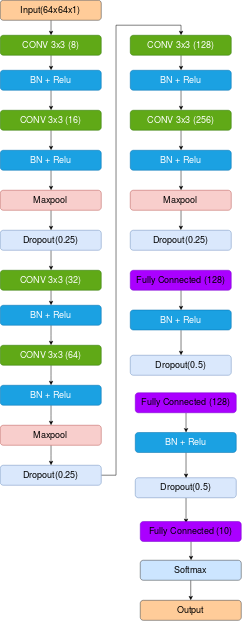

The diagram above was exported from draw.io. Its source (the exported page's mxGraphModel, read from the mxfile embedded in the PNG):
<mxGraphModel dx="1474" dy="1939" grid="1" gridSize="10" guides="1" tooltips="1" connect="1" arrows="1" fold="1" page="1" pageScale="1" pageWidth="850" pageHeight="1100" math="0" shadow="0">
  <root>
    <mxCell id="0" />
    <mxCell id="1" parent="0" />
    <mxCell id="1qt3eAWO9z5teS6Xjl4Z-23" style="edgeStyle=orthogonalEdgeStyle;rounded=0;orthogonalLoop=1;jettySize=auto;html=1;entryX=0.5;entryY=0;entryDx=0;entryDy=0;fontSize=18;fontColor=#000000;" edge="1" parent="1" source="1qt3eAWO9z5teS6Xjl4Z-2" target="1qt3eAWO9z5teS6Xjl4Z-3">
      <mxGeometry relative="1" as="geometry" />
    </mxCell>
    <mxCell id="1qt3eAWO9z5teS6Xjl4Z-2" value="CONV 3x3 (8)" style="rounded=1;whiteSpace=wrap;html=1;fillColor=#60a917;strokeColor=#2D7600;glass=0;comic=0;shadow=0;fontColor=#ffffff;fontSize=18;" vertex="1" parent="1">
      <mxGeometry x="120" y="10" width="202" height="40" as="geometry" />
    </mxCell>
    <mxCell id="1qt3eAWO9z5teS6Xjl4Z-28" style="edgeStyle=orthogonalEdgeStyle;rounded=0;orthogonalLoop=1;jettySize=auto;html=1;entryX=0.5;entryY=0;entryDx=0;entryDy=0;fontSize=18;fontColor=#000000;" edge="1" parent="1" source="1qt3eAWO9z5teS6Xjl4Z-3" target="1qt3eAWO9z5teS6Xjl4Z-26">
      <mxGeometry relative="1" as="geometry" />
    </mxCell>
    <mxCell id="1qt3eAWO9z5teS6Xjl4Z-3" value="BN + Relu" style="rounded=1;whiteSpace=wrap;html=1;fillColor=#1ba1e2;strokeColor=#006EAF;glass=0;comic=0;shadow=0;fontColor=#ffffff;fontSize=18;" vertex="1" parent="1">
      <mxGeometry x="120" y="80" width="202" height="40" as="geometry" />
    </mxCell>
    <mxCell id="1qt3eAWO9z5teS6Xjl4Z-43" style="edgeStyle=orthogonalEdgeStyle;rounded=0;orthogonalLoop=1;jettySize=auto;html=1;entryX=0.5;entryY=0;entryDx=0;entryDy=0;fontSize=18;fontColor=#000000;" edge="1" parent="1" source="1qt3eAWO9z5teS6Xjl4Z-16" target="1qt3eAWO9z5teS6Xjl4Z-33">
      <mxGeometry relative="1" as="geometry" />
    </mxCell>
    <mxCell id="1qt3eAWO9z5teS6Xjl4Z-16" value="Dropout(0.25)" style="rounded=1;whiteSpace=wrap;html=1;fillColor=#dae8fc;strokeColor=#6c8ebf;glass=0;comic=0;shadow=0;fontSize=18;" vertex="1" parent="1">
      <mxGeometry x="120" y="400" width="202" height="40" as="geometry" />
    </mxCell>
    <mxCell id="1qt3eAWO9z5teS6Xjl4Z-31" style="edgeStyle=orthogonalEdgeStyle;rounded=0;orthogonalLoop=1;jettySize=auto;html=1;entryX=0.5;entryY=0;entryDx=0;entryDy=0;fontSize=18;fontColor=#000000;" edge="1" parent="1" source="1qt3eAWO9z5teS6Xjl4Z-21" target="1qt3eAWO9z5teS6Xjl4Z-16">
      <mxGeometry relative="1" as="geometry" />
    </mxCell>
    <mxCell id="1qt3eAWO9z5teS6Xjl4Z-21" value="Maxpool" style="rounded=1;whiteSpace=wrap;html=1;fillColor=#f8cecc;strokeColor=#b85450;glass=0;comic=0;shadow=0;fontSize=18;" vertex="1" parent="1">
      <mxGeometry x="120" y="320" width="202" height="40" as="geometry" />
    </mxCell>
    <mxCell id="1qt3eAWO9z5teS6Xjl4Z-25" style="edgeStyle=orthogonalEdgeStyle;rounded=0;orthogonalLoop=1;jettySize=auto;html=1;entryX=0.5;entryY=0;entryDx=0;entryDy=0;fontSize=18;fontColor=#000000;" edge="1" source="1qt3eAWO9z5teS6Xjl4Z-26" target="1qt3eAWO9z5teS6Xjl4Z-27" parent="1">
      <mxGeometry relative="1" as="geometry" />
    </mxCell>
    <mxCell id="1qt3eAWO9z5teS6Xjl4Z-26" value="CONV 3x3 (16)" style="rounded=1;whiteSpace=wrap;html=1;fillColor=#60a917;strokeColor=#2D7600;glass=0;comic=0;shadow=0;fontColor=#ffffff;fontSize=18;" vertex="1" parent="1">
      <mxGeometry x="120" y="160" width="202" height="40" as="geometry" />
    </mxCell>
    <mxCell id="1qt3eAWO9z5teS6Xjl4Z-29" style="edgeStyle=orthogonalEdgeStyle;rounded=0;orthogonalLoop=1;jettySize=auto;html=1;entryX=0.5;entryY=0;entryDx=0;entryDy=0;fontSize=18;fontColor=#000000;" edge="1" parent="1" source="1qt3eAWO9z5teS6Xjl4Z-27" target="1qt3eAWO9z5teS6Xjl4Z-21">
      <mxGeometry relative="1" as="geometry" />
    </mxCell>
    <mxCell id="1qt3eAWO9z5teS6Xjl4Z-27" value="BN + Relu" style="rounded=1;whiteSpace=wrap;html=1;fillColor=#1ba1e2;strokeColor=#006EAF;glass=0;comic=0;shadow=0;fontColor=#ffffff;fontSize=18;" vertex="1" parent="1">
      <mxGeometry x="120" y="240" width="202" height="40" as="geometry" />
    </mxCell>
    <mxCell id="1qt3eAWO9z5teS6Xjl4Z-32" style="edgeStyle=orthogonalEdgeStyle;rounded=0;orthogonalLoop=1;jettySize=auto;html=1;entryX=0.5;entryY=0;entryDx=0;entryDy=0;fontSize=18;fontColor=#000000;" edge="1" source="1qt3eAWO9z5teS6Xjl4Z-33" target="1qt3eAWO9z5teS6Xjl4Z-35" parent="1">
      <mxGeometry relative="1" as="geometry" />
    </mxCell>
    <mxCell id="1qt3eAWO9z5teS6Xjl4Z-33" value="CONV 3x3 (32)" style="rounded=1;whiteSpace=wrap;html=1;fillColor=#60a917;strokeColor=#2D7600;glass=0;comic=0;shadow=0;fontColor=#ffffff;fontSize=18;" vertex="1" parent="1">
      <mxGeometry x="120" y="480" width="202" height="40" as="geometry" />
    </mxCell>
    <mxCell id="1qt3eAWO9z5teS6Xjl4Z-34" style="edgeStyle=orthogonalEdgeStyle;rounded=0;orthogonalLoop=1;jettySize=auto;html=1;entryX=0.5;entryY=0;entryDx=0;entryDy=0;fontSize=18;fontColor=#000000;" edge="1" source="1qt3eAWO9z5teS6Xjl4Z-35" target="1qt3eAWO9z5teS6Xjl4Z-40" parent="1">
      <mxGeometry relative="1" as="geometry" />
    </mxCell>
    <mxCell id="1qt3eAWO9z5teS6Xjl4Z-35" value="BN + Relu" style="rounded=1;whiteSpace=wrap;html=1;fillColor=#1ba1e2;strokeColor=#006EAF;glass=0;comic=0;shadow=0;fontColor=#ffffff;fontSize=18;" vertex="1" parent="1">
      <mxGeometry x="120" y="550" width="202" height="40" as="geometry" />
    </mxCell>
    <mxCell id="1qt3eAWO9z5teS6Xjl4Z-64" style="edgeStyle=orthogonalEdgeStyle;rounded=0;orthogonalLoop=1;jettySize=auto;html=1;entryX=0.5;entryY=0;entryDx=0;entryDy=0;fontSize=18;fontColor=#000000;" edge="1" parent="1" source="1qt3eAWO9z5teS6Xjl4Z-36" target="1qt3eAWO9z5teS6Xjl4Z-54">
      <mxGeometry relative="1" as="geometry" />
    </mxCell>
    <mxCell id="1qt3eAWO9z5teS6Xjl4Z-36" value="Dropout(0.25)" style="rounded=1;whiteSpace=wrap;html=1;fillColor=#dae8fc;strokeColor=#6c8ebf;glass=0;comic=0;shadow=0;fontSize=18;" vertex="1" parent="1">
      <mxGeometry x="120" y="870" width="202" height="40" as="geometry" />
    </mxCell>
    <mxCell id="1qt3eAWO9z5teS6Xjl4Z-37" style="edgeStyle=orthogonalEdgeStyle;rounded=0;orthogonalLoop=1;jettySize=auto;html=1;entryX=0.5;entryY=0;entryDx=0;entryDy=0;fontSize=18;fontColor=#000000;" edge="1" source="1qt3eAWO9z5teS6Xjl4Z-38" target="1qt3eAWO9z5teS6Xjl4Z-36" parent="1">
      <mxGeometry relative="1" as="geometry" />
    </mxCell>
    <mxCell id="1qt3eAWO9z5teS6Xjl4Z-38" value="Maxpool" style="rounded=1;whiteSpace=wrap;html=1;fillColor=#f8cecc;strokeColor=#b85450;glass=0;comic=0;shadow=0;fontSize=18;" vertex="1" parent="1">
      <mxGeometry x="120" y="790" width="202" height="40" as="geometry" />
    </mxCell>
    <mxCell id="1qt3eAWO9z5teS6Xjl4Z-39" style="edgeStyle=orthogonalEdgeStyle;rounded=0;orthogonalLoop=1;jettySize=auto;html=1;entryX=0.5;entryY=0;entryDx=0;entryDy=0;fontSize=18;fontColor=#000000;" edge="1" source="1qt3eAWO9z5teS6Xjl4Z-40" target="1qt3eAWO9z5teS6Xjl4Z-42" parent="1">
      <mxGeometry relative="1" as="geometry" />
    </mxCell>
    <mxCell id="1qt3eAWO9z5teS6Xjl4Z-40" value="CONV 3x3 (64)" style="rounded=1;whiteSpace=wrap;html=1;fillColor=#60a917;strokeColor=#2D7600;glass=0;comic=0;shadow=0;fontColor=#ffffff;fontSize=18;" vertex="1" parent="1">
      <mxGeometry x="120" y="630" width="202" height="40" as="geometry" />
    </mxCell>
    <mxCell id="1qt3eAWO9z5teS6Xjl4Z-41" style="edgeStyle=orthogonalEdgeStyle;rounded=0;orthogonalLoop=1;jettySize=auto;html=1;entryX=0.5;entryY=0;entryDx=0;entryDy=0;fontSize=18;fontColor=#000000;" edge="1" source="1qt3eAWO9z5teS6Xjl4Z-42" target="1qt3eAWO9z5teS6Xjl4Z-38" parent="1">
      <mxGeometry relative="1" as="geometry" />
    </mxCell>
    <mxCell id="1qt3eAWO9z5teS6Xjl4Z-42" value="BN + Relu" style="rounded=1;whiteSpace=wrap;html=1;fillColor=#1ba1e2;strokeColor=#006EAF;glass=0;comic=0;shadow=0;fontColor=#ffffff;fontSize=18;" vertex="1" parent="1">
      <mxGeometry x="120" y="710" width="202" height="40" as="geometry" />
    </mxCell>
    <mxCell id="1qt3eAWO9z5teS6Xjl4Z-53" style="edgeStyle=orthogonalEdgeStyle;rounded=0;orthogonalLoop=1;jettySize=auto;html=1;entryX=0.5;entryY=0;entryDx=0;entryDy=0;fontSize=18;fontColor=#000000;" edge="1" parent="1" source="1qt3eAWO9z5teS6Xjl4Z-54" target="1qt3eAWO9z5teS6Xjl4Z-56">
      <mxGeometry relative="1" as="geometry" />
    </mxCell>
    <mxCell id="1qt3eAWO9z5teS6Xjl4Z-54" value="CONV 3x3 (128)" style="rounded=1;whiteSpace=wrap;html=1;fillColor=#60a917;strokeColor=#2D7600;glass=0;comic=0;shadow=0;fontColor=#ffffff;fontSize=18;" vertex="1" parent="1">
      <mxGeometry x="380" y="10" width="202" height="40" as="geometry" />
    </mxCell>
    <mxCell id="1qt3eAWO9z5teS6Xjl4Z-55" style="edgeStyle=orthogonalEdgeStyle;rounded=0;orthogonalLoop=1;jettySize=auto;html=1;entryX=0.5;entryY=0;entryDx=0;entryDy=0;fontSize=18;fontColor=#000000;" edge="1" parent="1" source="1qt3eAWO9z5teS6Xjl4Z-56" target="1qt3eAWO9z5teS6Xjl4Z-59">
      <mxGeometry relative="1" as="geometry" />
    </mxCell>
    <mxCell id="1qt3eAWO9z5teS6Xjl4Z-56" value="BN + Relu" style="rounded=1;whiteSpace=wrap;html=1;fillColor=#1ba1e2;strokeColor=#006EAF;glass=0;comic=0;shadow=0;fontColor=#ffffff;fontSize=18;" vertex="1" parent="1">
      <mxGeometry x="380" y="80" width="202" height="40" as="geometry" />
    </mxCell>
    <mxCell id="1qt3eAWO9z5teS6Xjl4Z-83" style="edgeStyle=orthogonalEdgeStyle;rounded=0;orthogonalLoop=1;jettySize=auto;html=1;entryX=0.5;entryY=0;entryDx=0;entryDy=0;fontSize=18;fontColor=#000000;" edge="1" parent="1" source="1qt3eAWO9z5teS6Xjl4Z-57">
      <mxGeometry relative="1" as="geometry">
        <mxPoint x="481.14285714285734" y="399.5714285714289" as="targetPoint" />
      </mxGeometry>
    </mxCell>
    <mxCell id="1qt3eAWO9z5teS6Xjl4Z-57" value="Maxpool" style="rounded=1;whiteSpace=wrap;html=1;fillColor=#f8cecc;strokeColor=#b85450;glass=0;comic=0;shadow=0;fontSize=18;" vertex="1" parent="1">
      <mxGeometry x="380" y="320" width="202" height="40" as="geometry" />
    </mxCell>
    <mxCell id="1qt3eAWO9z5teS6Xjl4Z-58" style="edgeStyle=orthogonalEdgeStyle;rounded=0;orthogonalLoop=1;jettySize=auto;html=1;entryX=0.5;entryY=0;entryDx=0;entryDy=0;fontSize=18;fontColor=#000000;" edge="1" parent="1" source="1qt3eAWO9z5teS6Xjl4Z-59" target="1qt3eAWO9z5teS6Xjl4Z-61">
      <mxGeometry relative="1" as="geometry" />
    </mxCell>
    <mxCell id="1qt3eAWO9z5teS6Xjl4Z-59" value="CONV 3x3 (256)" style="rounded=1;whiteSpace=wrap;html=1;fillColor=#60a917;strokeColor=#2D7600;glass=0;comic=0;shadow=0;fontColor=#ffffff;fontSize=18;" vertex="1" parent="1">
      <mxGeometry x="380" y="160" width="202" height="40" as="geometry" />
    </mxCell>
    <mxCell id="1qt3eAWO9z5teS6Xjl4Z-60" style="edgeStyle=orthogonalEdgeStyle;rounded=0;orthogonalLoop=1;jettySize=auto;html=1;entryX=0.5;entryY=0;entryDx=0;entryDy=0;fontSize=18;fontColor=#000000;" edge="1" parent="1" source="1qt3eAWO9z5teS6Xjl4Z-61" target="1qt3eAWO9z5teS6Xjl4Z-57">
      <mxGeometry relative="1" as="geometry" />
    </mxCell>
    <mxCell id="1qt3eAWO9z5teS6Xjl4Z-61" value="BN + Relu" style="rounded=1;whiteSpace=wrap;html=1;fillColor=#1ba1e2;strokeColor=#006EAF;glass=0;comic=0;shadow=0;fontColor=#ffffff;fontSize=18;" vertex="1" parent="1">
      <mxGeometry x="380" y="240" width="202" height="40" as="geometry" />
    </mxCell>
    <mxCell id="1qt3eAWO9z5teS6Xjl4Z-97" value="Dropout(0.25)" style="rounded=1;whiteSpace=wrap;html=1;fillColor=#dae8fc;strokeColor=#6c8ebf;glass=0;comic=0;shadow=0;fontSize=18;" vertex="1" parent="1">
      <mxGeometry x="380" y="400" width="202" height="40" as="geometry" />
    </mxCell>
    <mxCell id="1qt3eAWO9z5teS6Xjl4Z-119" style="edgeStyle=orthogonalEdgeStyle;rounded=0;orthogonalLoop=1;jettySize=auto;html=1;exitX=0.5;exitY=1;exitDx=0;exitDy=0;entryX=0.5;entryY=0;entryDx=0;entryDy=0;fontSize=18;fontColor=#000000;" edge="1" parent="1" source="1qt3eAWO9z5teS6Xjl4Z-98" target="1qt3eAWO9z5teS6Xjl4Z-118">
      <mxGeometry relative="1" as="geometry" />
    </mxCell>
    <mxCell id="1qt3eAWO9z5teS6Xjl4Z-98" value="Fully Connected (128)" style="rounded=1;whiteSpace=wrap;html=1;fillColor=#aa00ff;strokeColor=#7700CC;glass=0;comic=0;shadow=0;fontSize=18;fontColor=#000000;" vertex="1" parent="1">
      <mxGeometry x="380" y="480" width="202" height="40" as="geometry" />
    </mxCell>
    <mxCell id="1qt3eAWO9z5teS6Xjl4Z-104" value="Dropout(0.5)" style="rounded=1;whiteSpace=wrap;html=1;fillColor=#dae8fc;strokeColor=#6c8ebf;glass=0;comic=0;shadow=0;fontSize=18;" vertex="1" parent="1">
      <mxGeometry x="380" y="650" width="202" height="40" as="geometry" />
    </mxCell>
    <mxCell id="1qt3eAWO9z5teS6Xjl4Z-120" style="edgeStyle=orthogonalEdgeStyle;rounded=0;orthogonalLoop=1;jettySize=auto;html=1;exitX=0.5;exitY=1;exitDx=0;exitDy=0;entryX=0.5;entryY=0;entryDx=0;entryDy=0;fontSize=18;fontColor=#000000;" edge="1" parent="1" source="1qt3eAWO9z5teS6Xjl4Z-118" target="1qt3eAWO9z5teS6Xjl4Z-104">
      <mxGeometry relative="1" as="geometry" />
    </mxCell>
    <mxCell id="1qt3eAWO9z5teS6Xjl4Z-118" value="BN + Relu" style="rounded=1;whiteSpace=wrap;html=1;fillColor=#1ba1e2;strokeColor=#006EAF;glass=0;comic=0;shadow=0;fontColor=#ffffff;fontSize=18;" vertex="1" parent="1">
      <mxGeometry x="380" y="559.5" width="202" height="40" as="geometry" />
    </mxCell>
    <mxCell id="1qt3eAWO9z5teS6Xjl4Z-121" style="edgeStyle=orthogonalEdgeStyle;rounded=0;orthogonalLoop=1;jettySize=auto;html=1;exitX=0.5;exitY=1;exitDx=0;exitDy=0;entryX=0.5;entryY=0;entryDx=0;entryDy=0;fontSize=18;fontColor=#000000;" edge="1" parent="1" source="1qt3eAWO9z5teS6Xjl4Z-122" target="1qt3eAWO9z5teS6Xjl4Z-125">
      <mxGeometry relative="1" as="geometry" />
    </mxCell>
    <mxCell id="1qt3eAWO9z5teS6Xjl4Z-122" value="Fully Connected (128)" style="rounded=1;whiteSpace=wrap;html=1;fillColor=#aa00ff;strokeColor=#7700CC;glass=0;comic=0;shadow=0;fontSize=18;fontColor=#000000;" vertex="1" parent="1">
      <mxGeometry x="390" y="725" width="202" height="40" as="geometry" />
    </mxCell>
    <mxCell id="1qt3eAWO9z5teS6Xjl4Z-126" style="edgeStyle=orthogonalEdgeStyle;rounded=0;orthogonalLoop=1;jettySize=auto;html=1;exitX=0.5;exitY=1;exitDx=0;exitDy=0;fontSize=18;fontColor=#000000;" edge="1" parent="1" source="1qt3eAWO9z5teS6Xjl4Z-123">
      <mxGeometry relative="1" as="geometry">
        <mxPoint x="491.55555555555543" y="985.5" as="targetPoint" />
      </mxGeometry>
    </mxCell>
    <mxCell id="1qt3eAWO9z5teS6Xjl4Z-123" value="Dropout(0.5)" style="rounded=1;whiteSpace=wrap;html=1;fillColor=#dae8fc;strokeColor=#6c8ebf;glass=0;comic=0;shadow=0;fontSize=18;" vertex="1" parent="1">
      <mxGeometry x="390" y="895" width="202" height="40" as="geometry" />
    </mxCell>
    <mxCell id="1qt3eAWO9z5teS6Xjl4Z-124" style="edgeStyle=orthogonalEdgeStyle;rounded=0;orthogonalLoop=1;jettySize=auto;html=1;exitX=0.5;exitY=1;exitDx=0;exitDy=0;entryX=0.5;entryY=0;entryDx=0;entryDy=0;fontSize=18;fontColor=#000000;" edge="1" parent="1" source="1qt3eAWO9z5teS6Xjl4Z-125" target="1qt3eAWO9z5teS6Xjl4Z-123">
      <mxGeometry relative="1" as="geometry" />
    </mxCell>
    <mxCell id="1qt3eAWO9z5teS6Xjl4Z-125" value="BN + Relu" style="rounded=1;whiteSpace=wrap;html=1;fillColor=#1ba1e2;strokeColor=#006EAF;glass=0;comic=0;shadow=0;fontColor=#ffffff;fontSize=18;" vertex="1" parent="1">
      <mxGeometry x="390" y="804.5" width="202" height="40" as="geometry" />
    </mxCell>
    <mxCell id="1qt3eAWO9z5teS6Xjl4Z-129" style="edgeStyle=orthogonalEdgeStyle;rounded=0;orthogonalLoop=1;jettySize=auto;html=1;entryX=0.5;entryY=0;entryDx=0;entryDy=0;fontSize=18;fontColor=#000000;" edge="1" parent="1" source="1qt3eAWO9z5teS6Xjl4Z-128" target="1qt3eAWO9z5teS6Xjl4Z-2">
      <mxGeometry relative="1" as="geometry" />
    </mxCell>
    <mxCell id="1qt3eAWO9z5teS6Xjl4Z-128" value="Input(64x64x1)" style="rounded=1;whiteSpace=wrap;html=1;glass=0;comic=0;shadow=0;fontSize=18;fillColor=#ffcc99;strokeColor=#36393d;" vertex="1" parent="1">
      <mxGeometry x="120" y="-60" width="202" height="40" as="geometry" />
    </mxCell>
    <mxCell id="1qt3eAWO9z5teS6Xjl4Z-138" style="edgeStyle=orthogonalEdgeStyle;rounded=0;orthogonalLoop=1;jettySize=auto;html=1;entryX=0.5;entryY=0;entryDx=0;entryDy=0;fontSize=18;fontColor=#000000;" edge="1" parent="1" source="1qt3eAWO9z5teS6Xjl4Z-136" target="1qt3eAWO9z5teS6Xjl4Z-137">
      <mxGeometry relative="1" as="geometry" />
    </mxCell>
    <mxCell id="1qt3eAWO9z5teS6Xjl4Z-136" value="Fully Connected (10)" style="rounded=1;whiteSpace=wrap;html=1;fillColor=#aa00ff;strokeColor=#7700CC;glass=0;comic=0;shadow=0;fontSize=18;fontColor=#000000;" vertex="1" parent="1">
      <mxGeometry x="400" y="982.5" width="202" height="40" as="geometry" />
    </mxCell>
    <mxCell id="1qt3eAWO9z5teS6Xjl4Z-139" style="edgeStyle=orthogonalEdgeStyle;rounded=0;orthogonalLoop=1;jettySize=auto;html=1;fontSize=18;fontColor=#000000;" edge="1" parent="1" source="1qt3eAWO9z5teS6Xjl4Z-137">
      <mxGeometry relative="1" as="geometry">
        <mxPoint x="501.0000000000002" y="1140" as="targetPoint" />
      </mxGeometry>
    </mxCell>
    <mxCell id="1qt3eAWO9z5teS6Xjl4Z-137" value="Softmax" style="rounded=1;whiteSpace=wrap;html=1;fillColor=#cce5ff;strokeColor=#36393d;glass=0;comic=0;shadow=0;fontSize=18;" vertex="1" parent="1">
      <mxGeometry x="400" y="1060" width="202" height="40" as="geometry" />
    </mxCell>
    <mxCell id="1qt3eAWO9z5teS6Xjl4Z-141" value="Output" style="rounded=1;whiteSpace=wrap;html=1;glass=0;comic=0;shadow=0;fontSize=18;fillColor=#ffcc99;strokeColor=#36393d;" vertex="1" parent="1">
      <mxGeometry x="400" y="1140.111111111111" width="202" height="40" as="geometry" />
    </mxCell>
  </root>
</mxGraphModel>